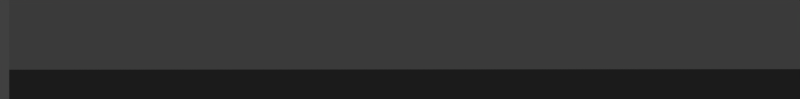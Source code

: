 # Source: rendermarker.menu_button.blend  (saved by Blender 2.78.0; exported with 4.5.12 LTS)
import bpy
from mathutils import Matrix  # noqa: F401  (used for matrix-valued properties, if any)

bpy.ops.wm.read_factory_settings(use_empty=True)
scene = bpy.context.scene
scene.name = 'menu-button'

# ---- collections
col_collection_1 = bpy.data.collections.new('Collection 1'); scene.collection.children.link(col_collection_1)

# ---- materials (node trees are filled in below, after node groups)
mat_menubutton_light = bpy.data.materials.new('menubutton_light')
mat_menubutton_light.alpha_threshold = 0.0
mat_menubutton_light.roughness = 0.5
mat_menubutton_dark = bpy.data.materials.new('menubutton_dark')
mat_menubutton_dark.alpha_threshold = 0.0
mat_menubutton_dark.roughness = 0.5
mat_white_003 = bpy.data.materials.new('white.003')
mat_white_003.alpha_threshold = 0.0
mat_white_003.roughness = 0.5

# ---- material node trees
mat_menubutton_light.use_nodes = True; mat_menubutton_light.node_tree.nodes.clear()
_N = mat_menubutton_light.node_tree.nodes; _L = mat_menubutton_light.node_tree.links
n0 = _N.new('ShaderNodeOutputMaterial'); n0.name = 'Material Output'; n0.location = (300, 300)
n1 = _N.new('ShaderNodeMixShader'); n1.name = 'Mix Shader'; n1.location = (10, 300)
n1.inputs[0].default_value = 0.55
n2 = _N.new('ShaderNodeEmission'); n2.name = 'Emission'; n2.location = (-180, 200)
n2.inputs[0].default_value = (0.0331, 0.0331, 0.0331, 1.0)
n3 = _N.new('ShaderNodeBsdfTransparent'); n3.name = 'Transparent BSDF'; n3.location = (-180, 100)
_L.new(n1.outputs[0], n0.inputs[0])
_L.new(n2.outputs[0], n1.inputs[1])
_L.new(n3.outputs[0], n1.inputs[2])
n0.is_active_output = True
mat_menubutton_dark.use_nodes = True; mat_menubutton_dark.node_tree.nodes.clear()
_N = mat_menubutton_dark.node_tree.nodes; _L = mat_menubutton_dark.node_tree.links
n0 = _N.new('ShaderNodeOutputMaterial'); n0.name = 'Material Output'; n0.location = (300, 300)
n1 = _N.new('ShaderNodeMixShader'); n1.name = 'Mix Shader'; n1.location = (10, 300)
n1.inputs[0].default_value = 0.25
n2 = _N.new('ShaderNodeEmission'); n2.name = 'Emission'; n2.location = (-180, 200)
n2.inputs[0].default_value = (0.0, 0.0, 0.0, 1.0)
n3 = _N.new('ShaderNodeBsdfTransparent'); n3.name = 'Transparent BSDF'; n3.location = (-180, 100)
_L.new(n1.outputs[0], n0.inputs[0])
_L.new(n2.outputs[0], n1.inputs[1])
_L.new(n3.outputs[0], n1.inputs[2])
n0.is_active_output = True
mat_white_003.use_nodes = True; mat_white_003.node_tree.nodes.clear()
_N = mat_white_003.node_tree.nodes; _L = mat_white_003.node_tree.links
n0 = _N.new('ShaderNodeOutputMaterial'); n0.name = 'Material Output'; n0.location = (300, 300)
n1 = _N.new('ShaderNodeEmission'); n1.name = 'Emission'; n1.location = (10, 300)
_L.new(n1.outputs[0], n0.inputs[0])
n0.is_active_output = True

# ---- world
world_world_015 = bpy.data.worlds.new('World.015'); scene.world = world_world_015
world_world_015.color = (0.05088, 0.05088, 0.05088)
world_world_015.use_sun_shadow = False
world_world_015.sun_shadow_jitter_overblur = 0.0
world_world_015.cycles.sampling_method = 'MANUAL'

# ---- cameras
cam_camera_058 = bpy.data.cameras.new('Camera.058')
cam_camera_058.type = 'ORTHO'
cam_camera_058.clip_end = 100.0
cam_camera_058.lens = 35.0
cam_camera_058.sensor_width = 32.0
cam_camera_058.sensor_height = 18.0
cam_camera_058.ortho_scale = 4.2
cam_camera_058.dof.focus_distance = 0.0

# ---- meshes
me_plane_015 = bpy.data.meshes.new('Plane.015')
me_plane_015.from_pydata([(-0.9602, -0.8083, 0.04625), (1.071, -0.7992, 0.04625), (-0.9602, -0.3199, 0.04625), (1.071, -0.3107, 0.04625), (-0.9602, -0.7992, 0.0), (1.0, -0.7992, 0.0), (-0.9602, 0.7971, 0.0), (1.0, 0.7971, 0.0)], [], [(0, 1, 3, 2), (4, 5, 7, 6)])
me_plane_015.polygons.foreach_set('material_index', [1, 0])
me_plane_015.materials.append(mat_menubutton_light)
me_plane_015.materials.append(mat_menubutton_dark)
me_plane_015.use_remesh_preserve_volume = False
me_plane_015.use_remesh_preserve_attributes = False
me_plane_015.use_mirror_vertex_groups = False
me_plane_015.update()

# ---- curves / text
txt_text_291 = bpy.data.curves.new('Text.291', 'FONT')
txt_text_291.dimensions = '2D'
txt_text_291.body = ''
txt_text_291.materials.append(mat_white_003)
txt_text_291.use_path_clamp = True
txt_text_291.bevel_resolution = 0
txt_text_291.align_x = 'CENTER'
txt_text_291.align_y = 'CENTER'

# ---- objects
ob_plane_004 = bpy.data.objects.new('Plane.004', me_plane_015)
ob_text_104 = bpy.data.objects.new('Text.104', txt_text_291)
ob_cam_continue_005 = bpy.data.objects.new('cam.continue.005', cam_camera_058)

# ---- transforms, parenting, visibility, modifiers, constraints
ob_plane_004.location = (0.0, -1.249, 0.0)
ob_plane_004.scale = (2.137, 0.3308, 1.0)
ob_plane_004.lineart.crease_threshold = 0.0
ob_text_104.location = (0.0, -5.532, 0.0)
ob_text_104.scale = (0.7642, 0.7642, 0.7642)
ob_text_104.lineart.crease_threshold = 0.0
ob_cam_continue_005.location = (0.0, -1.249, 5.0)
ob_cam_continue_005.lock_rotations_4d = False
ob_cam_continue_005.empty_display_type = 'ARROWS'
ob_cam_continue_005.color = (0.0, 0.0, 0.0, 0.0)
ob_cam_continue_005.display_type = 'WIRE'
ob_cam_continue_005.lineart.crease_threshold = 0.0

# ---- collection membership
col_collection_1.objects.link(ob_plane_004)
col_collection_1.objects.link(ob_text_104)
col_collection_1.objects.link(ob_cam_continue_005)

# ---- scene / render settings (as saved in the file)
scene.camera = ob_cam_continue_005
scene.frame_start = 1; scene.frame_end = 1; scene.frame_set(1)
scene.render.engine = 'CYCLES'
scene.render.image_settings.compression = 0
scene.render.resolution_x = 690
scene.render.resolution_y = 85
scene.render.resolution_percentage = 200
scene.render.fps = 30
scene.render.dither_intensity = 0.0
scene.render.film_transparent = True
scene.cycles.use_denoising = False
scene.cycles.samples = 1
scene.cycles.sampling_pattern = 'TABULATED_SOBOL'
scene.cycles.light_sampling_threshold = 0.0
scene.cycles.use_adaptive_sampling = False
scene.cycles.use_light_tree = False
scene.cycles.blur_glossy = 0.0
scene.cycles.max_bounces = 6
scene.cycles.diffuse_bounces = 6
scene.cycles.glossy_bounces = 6
scene.cycles.transmission_bounces = 6
scene.cycles.volume_bounces = 6
scene.cycles.transparent_max_bounces = 6
scene.cycles.sample_clamp_indirect = 0.0
scene.view_settings.view_transform = 'Standard'
bpy.context.view_layer.update()
